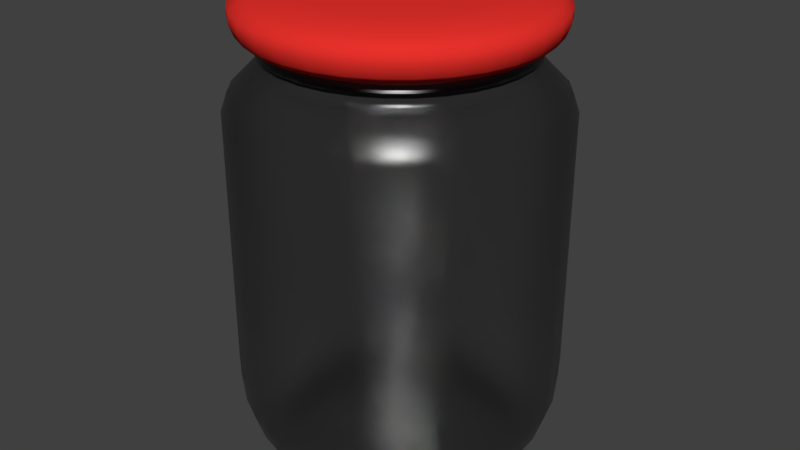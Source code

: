 # Source: Jar.blend  (saved by Blender 2.79.0; exported with 4.5.12 LTS)
import bpy
from mathutils import Matrix  # noqa: F401  (used for matrix-valued properties, if any)

bpy.ops.wm.read_factory_settings(use_empty=True)
scene = bpy.context.scene
scene.name = 'Scene'

# ---- collections
col_collection_1 = bpy.data.collections.new('Collection 1'); scene.collection.children.link(col_collection_1)

# ---- materials (node trees are filled in below, after node groups)
mat_glass_material = bpy.data.materials.new('Glass Material')
mat_glass_material.alpha_threshold = 0.0
mat_glass_material.roughness = 0.5
mat_lid_material = bpy.data.materials.new('Lid Material')
mat_lid_material.alpha_threshold = 0.0
mat_lid_material.roughness = 0.5

# ---- material node trees
mat_glass_material.use_nodes = True; mat_glass_material.node_tree.nodes.clear()
_N = mat_glass_material.node_tree.nodes; _L = mat_glass_material.node_tree.links
n0 = _N.new('ShaderNodeOutputMaterial'); n0.name = 'Material Output'; n0.location = (300, 300)
n1 = _N.new('ShaderNodeBsdfGlass'); n1.name = 'Glass BSDF'; n1.location = (10, 300)
n1.distribution = 'BECKMANN'
n1.inputs[0].default_value = (0.8, 0.8, 0.8, 1.0)
n1.inputs[1].default_value = 0.3162
n1.inputs[2].default_value = 1.45
_L.new(n1.outputs[0], n0.inputs[0])
n0.is_active_output = True
mat_lid_material.use_nodes = True; mat_lid_material.node_tree.nodes.clear()
_N = mat_lid_material.node_tree.nodes; _L = mat_lid_material.node_tree.links
n0 = _N.new('ShaderNodeOutputMaterial'); n0.name = 'Material Output'; n0.location = (300, 300)
n1 = _N.new('ShaderNodeBsdfDiffuse'); n1.name = 'Diffuse BSDF'; n1.location = (10, 300)
n1.inputs[0].default_value = (0.8, 0.03063, 0.0242, 1.0)
_L.new(n1.outputs[0], n0.inputs[0])
n0.is_active_output = True

# ---- world
world_world = bpy.data.worlds.new('World'); scene.world = world_world
world_world.color = (0.05088, 0.05088, 0.05088)
world_world.use_sun_shadow = False
world_world.sun_shadow_jitter_overblur = 0.0
world_world.cycles.sampling_method = 'MANUAL'

# ---- meshes
me_circle = bpy.data.meshes.new('Circle')
me_circle.from_pydata([(2.045e-07, 3.05, -9.537e-07), (-0.5951, 2.992, -9.537e-07), (-1.167, 2.818, -9.537e-07), (-1.695, 2.536, -9.537e-07), (-2.157, 2.157, -9.537e-07), (-2.536, 1.695, -9.537e-07), (-2.818, 1.167, -9.537e-07), (-2.992, 0.5951, -9.537e-07), (-3.05, -7.458e-07, -9.537e-07), (-2.992, -0.5951, -9.537e-07), (-2.818, -1.167, -9.537e-07), (-2.536, -1.695, -9.537e-07), (-2.157, -2.157, -9.537e-07), (-1.695, -2.536, -9.537e-07), (-1.167, -2.818, -9.537e-07), (-0.5951, -2.992, -9.537e-07), (1.198e-06, -3.05, -9.537e-07), (0.5951, -2.992, -9.537e-07), (1.167, -2.818, -9.537e-07), (1.695, -2.536, -9.537e-07), (2.157, -2.157, -9.537e-07), (2.536, -1.695, -9.537e-07), (2.818, -1.167, -9.537e-07), (2.992, -0.5951, -9.537e-07), (3.05, 1.969e-06, -9.537e-07), (2.992, 0.5951, -9.537e-07), (2.818, 1.167, -9.537e-07), (2.536, 1.695, -9.537e-07), (2.157, 2.157, -9.537e-07), (1.695, 2.536, -9.537e-07), (1.167, 2.818, -9.537e-07), (0.5951, 2.992, -9.537e-07), (2.243e-07, 3.549, 0.5005), (-0.6924, 3.481, 0.5005), (-1.358, 3.279, 0.5005), (-1.972, 2.951, 0.5005), (-2.51, 2.51, 0.5005), (-2.951, 1.972, 0.5005), (-3.279, 1.358, 0.5005), (-3.481, 0.6924, 0.5005), (-3.549, -8.768e-07, 0.5005), (-3.481, -0.6924, 0.5005), (-3.279, -1.358, 0.5005), (-2.951, -1.972, 0.5005), (-2.51, -2.51, 0.5005), (-1.972, -2.951, 0.5005), (-1.358, -3.279, 0.5005), (-0.6924, -3.481, 0.5005), (1.381e-06, -3.549, 0.5005), (0.6924, -3.481, 0.5005), (1.358, -3.279, 0.5005), (1.972, -2.951, 0.5005), (2.51, -2.51, 0.5005), (2.951, -1.972, 0.5005), (3.279, -1.358, 0.5005), (3.481, -0.6924, 0.5005), (3.549, 2.282e-06, 0.5005), (3.481, 0.6924, 0.5005), (3.279, 1.358, 0.5005), (2.951, 1.972, 0.5005), (2.51, 2.51, 0.5005), (1.972, 2.951, 0.5005), (1.358, 3.279, 0.5005), (0.6924, 3.481, 0.5005), (2.59e-07, 3.887, 0.9265), (-0.7583, 3.812, 0.9265), (-1.487, 3.591, 0.9265), (-2.159, 3.232, 0.9265), (-2.748, 2.748, 0.9265), (-3.232, 2.159, 0.9265), (-3.591, 1.487, 0.9265), (-3.812, 0.7583, 0.9265), (-3.887, -9.511e-07, 0.9265), (-3.812, -0.7583, 0.9265), (-3.591, -1.487, 0.9265), (-3.232, -2.159, 0.9265), (-2.748, -2.748, 0.9265), (-2.159, -3.232, 0.9265), (-1.487, -3.591, 0.9265), (-0.7583, -3.812, 0.9265), (1.525e-06, -3.887, 0.9265), (0.7583, -3.812, 0.9265), (1.487, -3.591, 0.9265), (2.159, -3.232, 0.9265), (2.748, -2.748, 0.9265), (3.232, -2.159, 0.9265), (3.591, -1.487, 0.9265), (3.812, -0.7583, 0.9265), (3.887, 2.509e-06, 0.9265), (3.812, 0.7583, 0.9265), (3.591, 1.487, 0.9265), (3.232, 2.159, 0.9265), (2.748, 2.748, 0.9265), (2.159, 3.232, 0.9265), (1.487, 3.591, 0.9265), (0.7583, 3.812, 0.9265), (2.839e-07, 4.138, 1.66), (-0.8073, 4.058, 1.66), (-1.584, 3.823, 1.66), (-2.299, 3.441, 1.66), (-2.926, 2.926, 1.66), (-3.441, 2.299, 1.66), (-3.823, 1.584, 1.66), (-4.058, 0.8073, 1.66), (-4.138, -1.004e-06, 1.66), (-4.058, -0.8073, 1.66), (-3.823, -1.584, 1.66), (-3.441, -2.299, 1.66), (-2.926, -2.926, 1.66), (-2.299, -3.441, 1.66), (-1.584, -3.823, 1.66), (-0.8073, -4.058, 1.66), (1.632e-06, -4.138, 1.66), (0.8073, -4.058, 1.66), (1.584, -3.823, 1.66), (2.299, -3.441, 1.66), (2.926, -2.926, 1.66), (3.441, -2.299, 1.66), (3.823, -1.584, 1.66), (4.058, -0.8073, 1.66), (4.138, 2.679e-06, 1.66), (4.058, 0.8073, 1.66), (3.823, 1.584, 1.66), (3.441, 2.299, 1.66), (2.926, 2.926, 1.66), (2.299, 3.441, 1.66), (1.584, 3.823, 1.66), (0.8073, 4.058, 1.66), (2.896e-07, 4.223, 2.512), (-0.8238, 4.142, 2.512), (-1.616, 3.901, 2.512), (-2.346, 3.511, 2.512), (-2.986, 2.986, 2.512), (-3.511, 2.346, 2.512), (-3.901, 1.616, 2.512), (-4.142, 0.8238, 2.512), (-4.223, -1.024e-06, 2.512), (-4.142, -0.8238, 2.512), (-3.901, -1.616, 2.512), (-3.511, -2.346, 2.512), (-2.986, -2.986, 2.512), (-2.346, -3.511, 2.512), (-1.616, -3.901, 2.512), (-0.8238, -4.142, 2.512), (1.666e-06, -4.223, 2.512), (0.8238, -4.142, 2.512), (1.616, -3.901, 2.512), (2.346, -3.511, 2.512), (2.986, -2.986, 2.512), (3.511, -2.346, 2.512), (3.901, -1.616, 2.512), (4.142, -0.8238, 2.512), (4.223, 2.735e-06, 2.512), (4.142, 0.8238, 2.512), (3.901, 1.616, 2.512), (3.511, 2.346, 2.512), (2.986, 2.986, 2.512), (2.346, 3.511, 2.512), (1.616, 3.901, 2.512), (0.8238, 4.142, 2.512), (2.896e-07, 4.223, 9.329), (-0.8238, 4.142, 9.329), (-1.616, 3.901, 9.329), (-2.346, 3.511, 9.329), (-2.986, 2.986, 9.329), (-3.511, 2.346, 9.329), (-3.901, 1.616, 9.329), (-4.142, 0.8238, 9.329), (-4.223, -1.024e-06, 9.329), (-4.142, -0.8238, 9.329), (-3.901, -1.616, 9.329), (-3.511, -2.346, 9.329), (-2.986, -2.986, 9.329), (-2.346, -3.511, 9.329), (-1.616, -3.901, 9.329), (-0.8238, -4.142, 9.329), (1.666e-06, -4.223, 9.329), (0.8238, -4.142, 9.329), (1.616, -3.901, 9.329), (2.346, -3.511, 9.329), (2.986, -2.986, 9.329), (3.511, -2.346, 9.329), (3.901, -1.616, 9.329), (4.142, -0.8238, 9.329), (4.223, 2.735e-06, 9.329), (4.142, 0.8238, 9.329), (3.901, 1.616, 9.329), (3.511, 2.346, 9.329), (2.986, 2.986, 9.329), (2.346, 3.511, 9.329), (1.616, 3.901, 9.329), (0.8238, 4.142, 9.329), (2.768e-07, 4.057, 9.808), (-0.7914, 3.979, 9.808), (-1.552, 3.748, 9.808), (-2.254, 3.373, 9.808), (-2.869, 2.869, 9.808), (-3.373, 2.254, 9.808), (-3.748, 1.552, 9.808), (-3.979, 0.7914, 9.808), (-4.057, -9.863e-07, 9.808), (-3.979, -0.7914, 9.808), (-3.748, -1.552, 9.808), (-3.373, -2.254, 9.808), (-2.869, -2.869, 9.808), (-2.254, -3.373, 9.808), (-1.552, -3.748, 9.808), (-0.7914, -3.979, 9.808), (1.599e-06, -4.057, 9.808), (0.7914, -3.979, 9.808), (1.552, -3.748, 9.808), (2.254, -3.373, 9.808), (2.869, -2.869, 9.808), (3.373, -2.254, 9.808), (3.748, -1.552, 9.808), (3.979, -0.7914, 9.808), (4.057, 2.625e-06, 9.808), (3.979, 0.7914, 9.808), (3.748, 1.552, 9.808), (3.373, 2.254, 9.808), (2.869, 2.869, 9.808), (2.254, 3.373, 9.808), (1.552, 3.748, 9.808), (0.7914, 3.979, 9.808), (2.283e-07, 3.39, 10.48), (-0.6614, 3.325, 10.48), (-1.297, 3.132, 10.48), (-1.883, 2.819, 10.48), (-2.397, 2.397, 10.48), (-2.819, 1.883, 10.48), (-3.132, 1.297, 10.48), (-3.325, 0.6614, 10.48), (-3.39, -8.536e-07, 10.48), (-3.325, -0.6614, 10.48), (-3.132, -1.297, 10.48), (-2.819, -1.883, 10.48), (-2.397, -2.397, 10.48), (-1.883, -2.819, 10.48), (-1.297, -3.132, 10.48), (-0.6614, -3.325, 10.48), (1.333e-06, -3.39, 10.48), (0.6614, -3.325, 10.48), (1.297, -3.132, 10.48), (1.883, -2.819, 10.48), (2.397, -2.397, 10.48), (2.819, -1.883, 10.48), (3.132, -1.297, 10.48), (3.325, -0.6614, 10.48), (3.39, 2.164e-06, 10.48), (3.325, 0.6614, 10.48), (3.132, 1.297, 10.48), (2.819, 1.883, 10.48), (2.397, 2.397, 10.48), (1.883, 2.819, 10.48), (1.297, 3.132, 10.48), (0.6614, 3.325, 10.48), (1.944e-07, 3.03, 10.66), (-0.5912, 2.972, 10.66), (-1.16, 2.8, 10.66), (-1.684, 2.52, 10.66), (-2.143, 2.143, 10.66), (-2.52, 1.684, 10.66), (-2.8, 1.16, 10.66), (-2.972, 0.5912, 10.66), (-3.03, -7.781e-07, 10.66), (-2.972, -0.5912, 10.66), (-2.8, -1.16, 10.66), (-2.52, -1.684, 10.66), (-2.143, -2.143, 10.66), (-1.684, -2.52, 10.66), (-1.16, -2.8, 10.66), (-0.5912, -2.972, 10.66), (1.182e-06, -3.03, 10.66), (0.5912, -2.972, 10.66), (1.16, -2.8, 10.66), (1.684, -2.52, 10.66), (2.143, -2.143, 10.66), (2.52, -1.684, 10.66), (2.8, -1.16, 10.66), (2.972, -0.5912, 10.66), (3.03, 1.919e-06, 10.66), (2.972, 0.5912, 10.66), (2.8, 1.16, 10.66), (2.52, 1.684, 10.66), (2.143, 2.143, 10.66), (1.684, 2.52, 10.66), (1.16, 2.8, 10.66), (0.5912, 2.972, 10.66), (2.151e-07, 3.373, 10.77), (-0.658, 3.308, 10.77), (-1.291, 3.116, 10.77), (-1.874, 2.804, 10.77), (-2.385, 2.385, 10.77), (-2.804, 1.874, 10.77), (-3.116, 1.291, 10.77), (-3.308, 0.658, 10.77), (-3.373, -8.45e-07, 10.77), (-3.308, -0.658, 10.77), (-3.116, -1.291, 10.77), (-2.804, -1.874, 10.77), (-2.385, -2.385, 10.77), (-1.874, -2.804, 10.77), (-1.291, -3.116, 10.77), (-0.658, -3.308, 10.77), (1.314e-06, -3.373, 10.77), (0.658, -3.308, 10.77), (1.291, -3.116, 10.77), (1.874, -2.804, 10.77), (2.385, -2.385, 10.77), (2.804, -1.874, 10.77), (3.116, -1.291, 10.77), (3.308, -0.658, 10.77), (3.373, 2.157e-06, 10.77), (3.308, 0.658, 10.77), (3.116, 1.291, 10.77), (2.804, 1.874, 10.77), (2.385, 2.385, 10.77), (1.874, 2.804, 10.77), (1.291, 3.116, 10.77), (0.658, 3.308, 10.77), (2.151e-07, 3.373, 10.9), (-0.658, 3.308, 10.9), (-1.291, 3.116, 10.9), (-1.874, 2.804, 10.9), (-2.385, 2.385, 10.9), (-2.804, 1.874, 10.9), (-3.116, 1.291, 10.9), (-3.308, 0.658, 10.9), (-3.373, -8.45e-07, 10.9), (-3.308, -0.658, 10.9), (-3.116, -1.291, 10.9), (-2.804, -1.874, 10.9), (-2.385, -2.385, 10.9), (-1.874, -2.804, 10.9), (-1.291, -3.116, 10.9), (-0.658, -3.308, 10.9), (1.314e-06, -3.373, 10.9), (0.658, -3.308, 10.9), (1.291, -3.116, 10.9), (1.874, -2.804, 10.9), (2.385, -2.385, 10.9), (2.804, -1.874, 10.9), (3.116, -1.291, 10.9), (3.308, -0.658, 10.9), (3.373, 2.157e-06, 10.9), (3.308, 0.658, 10.9), (3.116, 1.291, 10.9), (2.804, 1.874, 10.9), (2.385, 2.385, 10.9), (1.874, 2.804, 10.9), (1.291, 3.116, 10.9), (0.658, 3.308, 10.9), (1.65e-07, 2.98, 11.05), (-0.5813, 2.923, 11.05), (-1.14, 2.753, 11.05), (-1.656, 2.478, 11.05), (-2.107, 2.107, 11.05), (-2.478, 1.656, 11.05), (-2.753, 1.14, 11.05), (-2.923, 0.5813, 11.05), (-2.98, -7.691e-07, 11.05), (-2.923, -0.5813, 11.05), (-2.753, -1.14, 11.05), (-2.478, -1.656, 11.05), (-2.107, -2.107, 11.05), (-1.656, -2.478, 11.05), (-1.14, -2.753, 11.05), (-0.5813, -2.923, 11.05), (1.136e-06, -2.98, 11.05), (0.5813, -2.923, 11.05), (1.14, -2.753, 11.05), (1.656, -2.478, 11.05), (2.107, -2.107, 11.05), (2.478, -1.656, 11.05), (2.753, -1.14, 11.05), (2.923, -0.5813, 11.05), (2.98, 1.883e-06, 11.05), (2.923, 0.5813, 11.05), (2.753, 1.14, 11.05), (2.478, 1.656, 11.05), (2.107, 2.107, 11.05), (1.656, 2.478, 11.05), (1.14, 2.753, 11.05), (0.5813, 2.923, 11.05), (2.105e-07, 3.524, 11.16), (-0.6876, 3.457, 11.16), (-1.349, 3.256, 11.16), (-1.958, 2.93, 11.16), (-2.492, 2.492, 11.16), (-2.93, 1.958, 11.16), (-3.256, 1.349, 11.16), (-3.457, 0.6876, 11.16), (-3.524, -8.906e-07, 11.16), (-3.457, -0.6876, 11.16), (-3.256, -1.349, 11.16), (-2.93, -1.958, 11.16), (-2.492, -2.492, 11.16), (-1.958, -2.93, 11.16), (-1.349, -3.256, 11.16), (-0.6876, -3.457, 11.16), (1.359e-06, -3.524, 11.16), (0.6876, -3.457, 11.16), (1.349, -3.256, 11.16), (1.958, -2.93, 11.16), (2.492, -2.492, 11.16), (2.93, -1.958, 11.16), (3.256, -1.349, 11.16), (3.457, -0.6876, 11.16), (3.524, 2.246e-06, 11.16), (3.457, 0.6876, 11.16), (3.256, 1.349, 11.16), (2.93, 1.958, 11.16), (2.492, 2.492, 11.16), (1.958, 2.93, 11.16), (1.349, 3.256, 11.16), (0.6876, 3.457, 11.16), (2.105e-07, 3.524, 11.48), (-0.6876, 3.457, 11.48), (-1.349, 3.256, 11.48), (-1.958, 2.93, 11.48), (-2.492, 2.492, 11.48), (-2.93, 1.958, 11.48), (-3.256, 1.349, 11.48), (-3.457, 0.6876, 11.48), (-3.524, -8.906e-07, 11.48), (-3.457, -0.6876, 11.48), (-3.256, -1.349, 11.48), (-2.93, -1.958, 11.48), (-2.492, -2.492, 11.48), (-1.958, -2.93, 11.48), (-1.349, -3.256, 11.48), (-0.6876, -3.457, 11.48), (1.359e-06, -3.524, 11.48), (0.6876, -3.457, 11.48), (1.349, -3.256, 11.48), (1.958, -2.93, 11.48), (2.492, -2.492, 11.48), (2.93, -1.958, 11.48), (3.256, -1.349, 11.48), (3.457, -0.6876, 11.48), (3.524, 2.246e-06, 11.48), (3.457, 0.6876, 11.48), (3.256, 1.349, 11.48), (2.93, 1.958, 11.48), (2.492, 2.492, 11.48), (1.958, 2.93, 11.48), (1.349, 3.256, 11.48), (0.6876, 3.457, 11.48), (2.045e-07, 2.909, 0.1412), (-0.5675, 2.853, 0.1412), (-1.113, 2.687, 0.1412), (-1.616, 2.419, 0.1412), (-2.057, 2.057, 0.1412), (-2.419, 1.616, 0.1412), (-2.687, 1.113, 0.1412), (-2.853, 0.5675, 0.1412), (-2.909, -7.458e-07, 0.1412), (-2.853, -0.5675, 0.1412), (-2.687, -1.113, 0.1412), (-2.419, -1.616, 0.1412), (-2.057, -2.057, 0.1412), (-1.616, -2.419, 0.1412), (-1.113, -2.687, 0.1412), (-0.5675, -2.853, 0.1412), (1.198e-06, -2.909, 0.1412), (0.5675, -2.853, 0.1412), (1.113, -2.687, 0.1412), (1.616, -2.419, 0.1412), (2.057, -2.057, 0.1412), (2.419, -1.616, 0.1412), (2.687, -1.113, 0.1412), (2.853, -0.5675, 0.1412), (2.909, 1.969e-06, 0.1412), (2.853, 0.5675, 0.1412), (2.687, 1.113, 0.1412), (2.419, 1.616, 0.1412), (2.057, 2.057, 0.1412), (1.616, 2.419, 0.1412), (1.113, 2.687, 0.1412), (0.5675, 2.853, 0.1412), (2.243e-07, 3.399, 0.633), (-0.6632, 3.334, 0.633), (-1.301, 3.141, 0.633), (-1.889, 2.826, 0.633), (-2.404, 2.404, 0.633), (-2.826, 1.889, 0.633), (-3.141, 1.301, 0.633), (-3.334, 0.6632, 0.633), (-3.399, -8.768e-07, 0.633), (-3.334, -0.6632, 0.633), (-3.141, -1.301, 0.633), (-2.826, -1.889, 0.633), (-2.404, -2.404, 0.633), (-1.889, -2.826, 0.633), (-1.301, -3.141, 0.633), (-0.6632, -3.334, 0.633), (1.381e-06, -3.399, 0.633), (0.6632, -3.334, 0.633), (1.301, -3.141, 0.633), (1.889, -2.826, 0.633), (2.404, -2.404, 0.633), (2.826, -1.889, 0.633), (3.141, -1.301, 0.633), (3.334, -0.6632, 0.633), (3.399, 2.282e-06, 0.633), (3.334, 0.6632, 0.633), (3.141, 1.301, 0.633), (2.826, 1.889, 0.633), (2.404, 2.404, 0.633), (1.889, 2.826, 0.633), (1.301, 3.141, 0.633), (0.6632, 3.334, 0.633), (2.59e-07, 3.711, 1.022), (-0.7239, 3.64, 1.022), (-1.42, 3.428, 1.022), (-2.062, 3.085, 1.022), (-2.624, 2.624, 1.022), (-3.085, 2.062, 1.022), (-3.428, 1.42, 1.022), (-3.64, 0.7239, 1.022), (-3.711, -9.511e-07, 1.022), (-3.64, -0.7239, 1.022), (-3.428, -1.42, 1.022), (-3.085, -2.062, 1.022), (-2.624, -2.624, 1.022), (-2.062, -3.085, 1.022), (-1.42, -3.428, 1.022), (-0.7239, -3.64, 1.022), (1.525e-06, -3.711, 1.022), (0.7239, -3.64, 1.022), (1.42, -3.428, 1.022), (2.062, -3.085, 1.022), (2.624, -2.624, 1.022), (3.085, -2.062, 1.022), (3.428, -1.42, 1.022), (3.64, -0.7239, 1.022), (3.711, 2.509e-06, 1.022), (3.64, 0.7239, 1.022), (3.428, 1.42, 1.022), (3.085, 2.062, 1.022), (2.624, 2.624, 1.022), (2.062, 3.085, 1.022), (1.42, 3.428, 1.022), (0.7239, 3.64, 1.022), (2.839e-07, 3.943, 1.702), (-0.7691, 3.867, 1.702), (-1.509, 3.642, 1.702), (-2.19, 3.278, 1.702), (-2.788, 2.788, 1.702), (-3.278, 2.19, 1.702), (-3.642, 1.509, 1.702), (-3.867, 0.7691, 1.702), (-3.943, -1.004e-06, 1.702), (-3.867, -0.7691, 1.702), (-3.642, -1.509, 1.702), (-3.278, -2.19, 1.702), (-2.788, -2.788, 1.702), (-2.19, -3.278, 1.702), (-1.509, -3.642, 1.702), (-0.7691, -3.867, 1.702), (1.632e-06, -3.943, 1.702), (0.7691, -3.867, 1.702), (1.509, -3.642, 1.702), (2.19, -3.278, 1.702), (2.788, -2.788, 1.702), (3.278, -2.19, 1.702), (3.642, -1.509, 1.702), (3.867, -0.7691, 1.702), (3.943, 2.679e-06, 1.702), (3.867, 0.7692, 1.702), (3.642, 1.509, 1.702), (3.278, 2.19, 1.702), (2.788, 2.788, 1.702), (2.19, 3.278, 1.702), (1.509, 3.642, 1.702), (0.7691, 3.867, 1.702), (2.896e-07, 4.023, 2.522), (-0.7848, 3.946, 2.522), (-1.54, 3.717, 2.522), (-2.235, 3.345, 2.522), (-2.845, 2.845, 2.522), (-3.345, 2.235, 2.522), (-3.717, 1.54, 2.522), (-3.946, 0.7848, 2.522), (-4.023, -1.024e-06, 2.522), (-3.946, -0.7848, 2.522), (-3.717, -1.54, 2.522), (-3.345, -2.235, 2.522), (-2.845, -2.845, 2.522), (-2.235, -3.345, 2.522), (-1.54, -3.717, 2.522), (-0.7848, -3.946, 2.522), (1.666e-06, -4.023, 2.522), (0.7848, -3.946, 2.522), (1.54, -3.717, 2.522), (2.235, -3.345, 2.522), (2.845, -2.845, 2.522), (3.345, -2.235, 2.522), (3.717, -1.54, 2.522), (3.946, -0.7848, 2.522), (4.023, 2.735e-06, 2.522), (3.946, 0.7848, 2.522), (3.717, 1.54, 2.522), (3.345, 2.235, 2.522), (2.845, 2.845, 2.522), (2.235, 3.345, 2.522), (1.54, 3.717, 2.522), (0.7848, 3.946, 2.522), (2.896e-07, 4.025, 9.296), (-0.7853, 3.948, 9.296), (-1.54, 3.719, 9.296), (-2.236, 3.347, 9.296), (-2.846, 2.846, 9.296), (-3.347, 2.236, 9.296), (-3.719, 1.54, 9.296), (-3.948, 0.7853, 9.296), (-4.025, -1.024e-06, 9.296), (-3.948, -0.7853, 9.296), (-3.719, -1.54, 9.296), (-3.347, -2.236, 9.296), (-2.846, -2.846, 9.296), (-2.236, -3.347, 9.296), (-1.54, -3.719, 9.296), (-0.7853, -3.948, 9.296), (1.666e-06, -4.025, 9.296), (0.7853, -3.948, 9.296), (1.54, -3.719, 9.296), (2.236, -3.347, 9.296), (2.846, -2.846, 9.296), (3.347, -2.236, 9.296), (3.719, -1.54, 9.296), (3.948, -0.7853, 9.296), (4.025, 2.735e-06, 9.296), (3.948, 0.7853, 9.296), (3.719, 1.54, 9.296), (3.347, 2.236, 9.296), (2.846, 2.846, 9.296), (2.236, 3.347, 9.296), (1.54, 3.719, 9.296), (0.7853, 3.948, 9.296), (2.768e-07, 3.886, 9.704), (-0.7582, 3.812, 9.704), (-1.487, 3.59, 9.704), (-2.159, 3.231, 9.704), (-2.748, 2.748, 9.704), (-3.231, 2.159, 9.704), (-3.59, 1.487, 9.704), (-3.812, 0.7582, 9.704), (-3.886, -9.863e-07, 9.704), (-3.812, -0.7582, 9.704), (-3.59, -1.487, 9.704), (-3.231, -2.159, 9.704), (-2.748, -2.748, 9.704), (-2.159, -3.231, 9.704), (-1.487, -3.59, 9.704), (-0.7582, -3.812, 9.704), (1.599e-06, -3.886, 9.704), (0.7582, -3.812, 9.704), (1.487, -3.59, 9.704), (2.159, -3.231, 9.704), (2.748, -2.748, 9.704), (3.231, -2.159, 9.704), (3.59, -1.487, 9.704), (3.812, -0.7582, 9.704), (3.886, 2.625e-06, 9.704), (3.812, 0.7582, 9.704), (3.59, 1.487, 9.704), (3.231, 2.159, 9.704), (2.748, 2.748, 9.704), (2.159, 3.231, 9.704), (1.487, 3.59, 9.704), (0.7582, 3.812, 9.704), (2.283e-07, 3.272, 10.32), (-0.6383, 3.209, 10.32), (-1.252, 3.023, 10.32), (-1.818, 2.72, 10.32), (-2.314, 2.314, 10.32), (-2.72, 1.818, 10.32), (-3.023, 1.252, 10.32), (-3.209, 0.6383, 10.32), (-3.272, -8.536e-07, 10.32), (-3.209, -0.6383, 10.32), (-3.023, -1.252, 10.32), (-2.72, -1.818, 10.32), (-2.314, -2.314, 10.32), (-1.818, -2.72, 10.32), (-1.252, -3.023, 10.32), (-0.6383, -3.209, 10.32), (1.333e-06, -3.272, 10.32), (0.6383, -3.209, 10.32), (1.252, -3.023, 10.32), (1.818, -2.72, 10.32), (2.314, -2.314, 10.32), (2.72, -1.818, 10.32), (3.023, -1.252, 10.32), (3.209, -0.6383, 10.32), (3.272, 2.164e-06, 10.32), (3.209, 0.6383, 10.32), (3.023, 1.252, 10.32), (2.72, 1.818, 10.32), (2.314, 2.314, 10.32), (1.818, 2.72, 10.32), (1.252, 3.023, 10.32), (0.6383, 3.209, 10.32), (1.944e-07, 2.831, 10.67), (-0.5523, 2.777, 10.67), (-1.083, 2.616, 10.67), (-1.573, 2.354, 10.67), (-2.002, 2.002, 10.67), (-2.354, 1.573, 10.67), (-2.616, 1.083, 10.67), (-2.777, 0.5523, 10.67), (-2.831, -7.781e-07, 10.67), (-2.777, -0.5523, 10.67), (-2.616, -1.083, 10.67), (-2.354, -1.573, 10.67), (-2.002, -2.002, 10.67), (-1.573, -2.354, 10.67), (-1.083, -2.616, 10.67), (-0.5523, -2.777, 10.67), (1.182e-06, -2.831, 10.67), (0.5523, -2.777, 10.67), (1.083, -2.616, 10.67), (1.573, -2.354, 10.67), (2.002, -2.002, 10.67), (2.354, -1.573, 10.67), (2.616, -1.083, 10.67), (2.777, -0.5523, 10.67), (2.831, 1.919e-06, 10.67), (2.777, 0.5523, 10.67), (2.616, 1.083, 10.67), (2.354, 1.573, 10.67), (2.002, 2.002, 10.67), (1.573, 2.354, 10.67), (1.083, 2.616, 10.67), (0.5523, 2.777, 10.67), (2.151e-07, 3.209, 10.88), (-0.626, 3.147, 10.88), (-1.228, 2.965, 10.88), (-1.783, 2.668, 10.88), (-2.269, 2.269, 10.88), (-2.668, 1.783, 10.88), (-2.965, 1.228, 10.88), (-3.147, 0.626, 10.88), (-3.209, -8.45e-07, 10.88), (-3.147, -0.626, 10.88), (-2.965, -1.228, 10.88), (-2.668, -1.783, 10.88), (-2.269, -2.269, 10.88), (-1.783, -2.668, 10.88), (-1.228, -2.965, 10.88), (-0.626, -3.147, 10.88), (1.314e-06, -3.209, 10.88), (0.626, -3.147, 10.88), (1.228, -2.965, 10.88), (1.783, -2.668, 10.88), (2.269, -2.269, 10.88), (2.668, -1.783, 10.88), (2.965, -1.228, 10.88), (3.147, -0.626, 10.88), (3.209, 2.157e-06, 10.88), (3.147, 0.626, 10.88), (2.965, 1.228, 10.88), (2.668, 1.783, 10.88), (2.269, 2.269, 10.88), (1.783, 2.668, 10.88), (1.228, 2.965, 10.88), (0.626, 3.147, 10.88), (2.151e-07, 3.206, 10.79), (-0.6254, 3.144, 10.79), (-1.227, 2.962, 10.79), (-1.781, 2.666, 10.79), (-2.267, 2.267, 10.79), (-2.666, 1.781, 10.79), (-2.962, 1.227, 10.79), (-3.144, 0.6254, 10.79), (-3.206, -8.45e-07, 10.79), (-3.144, -0.6254, 10.79), (-2.962, -1.227, 10.79), (-2.666, -1.781, 10.79), (-2.267, -2.267, 10.79), (-1.781, -2.666, 10.79), (-1.227, -2.962, 10.79), (-0.6254, -3.144, 10.79), (1.314e-06, -3.206, 10.79), (0.6254, -3.144, 10.79), (1.227, -2.962, 10.79), (1.781, -2.666, 10.79), (2.267, -2.267, 10.79), (2.666, -1.781, 10.79), (2.962, -1.227, 10.79), (3.144, -0.6254, 10.79), (3.206, 2.157e-06, 10.79), (3.144, 0.6254, 10.79), (2.962, 1.227, 10.79), (2.666, 1.781, 10.79), (2.267, 2.267, 10.79), (1.781, 2.666, 10.79), (1.227, 2.962, 10.79), (0.6254, 3.144, 10.79), (1.65e-07, 2.781, 11.07), (-0.5425, 2.727, 11.07), (-1.064, 2.569, 11.07), (-1.545, 2.312, 11.07), (-1.966, 1.966, 11.07), (-2.312, 1.545, 11.07), (-2.569, 1.064, 11.07), (-2.727, 0.5425, 11.07), (-2.781, -7.691e-07, 11.07), (-2.727, -0.5425, 11.07), (-2.569, -1.064, 11.07), (-2.312, -1.545, 11.07), (-1.966, -1.966, 11.07), (-1.545, -2.312, 11.07), (-1.064, -2.569, 11.07), (-0.5425, -2.727, 11.07), (1.136e-06, -2.781, 11.07), (0.5425, -2.727, 11.07), (1.064, -2.569, 11.07), (1.545, -2.312, 11.07), (1.966, -1.966, 11.07), (2.312, -1.545, 11.07), (2.569, -1.064, 11.07), (2.727, -0.5425, 11.07), (2.781, 1.883e-06, 11.07), (2.727, 0.5425, 11.07), (2.569, 1.064, 11.07), (2.312, 1.545, 11.07), (1.966, 1.966, 11.07), (1.545, 2.312, 11.07), (1.064, 2.569, 11.07), (0.5425, 2.727, 11.07), (2.105e-07, 3.367, 11.29), (-0.6568, 3.302, 11.29), (-1.288, 3.11, 11.29), (-1.87, 2.799, 11.29), (-2.381, 2.381, 11.29), (-2.799, 1.87, 11.29), (-3.11, 1.288, 11.29), (-3.302, 0.6568, 11.29), (-3.367, -8.906e-07, 11.29), (-3.302, -0.6568, 11.29), (-3.11, -1.288, 11.29), (-2.799, -1.87, 11.29), (-2.381, -2.381, 11.29), (-1.87, -2.799, 11.29), (-1.288, -3.11, 11.29), (-0.6568, -3.302, 11.29), (1.359e-06, -3.367, 11.29), (0.6568, -3.302, 11.29), (1.288, -3.11, 11.29), (1.87, -2.799, 11.29), (2.381, -2.381, 11.29), (2.799, -1.87, 11.29), (3.11, -1.288, 11.29), (3.302, -0.6568, 11.29), (3.367, 2.246e-06, 11.29), (3.302, 0.6568, 11.29), (3.11, 1.288, 11.29), (2.799, 1.87, 11.29), (2.381, 2.381, 11.29), (1.87, 2.799, 11.29), (1.288, 3.11, 11.29), (0.6568, 3.302, 11.29), (2.105e-07, 3.324, 11.48), (-0.6486, 3.261, 11.48), (-1.272, 3.071, 11.48), (-1.847, 2.764, 11.48), (-2.351, 2.351, 11.48), (-2.764, 1.847, 11.48), (-3.071, 1.272, 11.48), (-3.261, 0.6486, 11.48), (-3.324, -8.906e-07, 11.48), (-3.261, -0.6486, 11.48), (-3.071, -1.272, 11.48), (-2.764, -1.847, 11.48), (-2.351, -2.351, 11.48), (-1.847, -2.764, 11.48), (-1.272, -3.071, 11.48), (-0.6486, -3.261, 11.48), (1.359e-06, -3.324, 11.48), (0.6486, -3.261, 11.48), (1.272, -3.071, 11.48), (1.847, -2.764, 11.48), (2.351, -2.351, 11.48), (2.764, -1.847, 11.48), (3.071, -1.272, 11.48), (3.261, -0.6486, 11.48), (3.324, 2.246e-06, 11.48), (3.261, 0.6486, 11.48), (3.071, 1.272, 11.48), (2.764, 1.847, 11.48), (2.351, 2.351, 11.48), (1.847, 2.764, 11.48), (1.272, 3.071, 11.48), (0.6486, 3.261, 11.48)], [], [(15, 47, 46, 14), (2, 34, 33, 1), (29, 61, 60, 28), (16, 48, 47, 15), (3, 35, 34, 2), (30, 62, 61, 29), (17, 49, 48, 16), (4, 36, 35, 3), (31, 63, 62, 30), (18, 50, 49, 17), (5, 37, 36, 4), (0, 32, 63, 31), (19, 51, 50, 18), (6, 38, 37, 5), (20, 52, 51, 19), (7, 39, 38, 6), (21, 53, 52, 20), (8, 40, 39, 7), (22, 54, 53, 21), (9, 41, 40, 8), (23, 55, 54, 22), (10, 42, 41, 9), (24, 56, 55, 23), (11, 43, 42, 10), (25, 57, 56, 24), (12, 44, 43, 11), (26, 58, 57, 25), (13, 45, 44, 12), (27, 59, 58, 26), (14, 46, 45, 13), (1, 33, 32, 0), (28, 60, 59, 27), (42, 74, 73, 41), (56, 88, 87, 55), (43, 75, 74, 42), (57, 89, 88, 56), (44, 76, 75, 43), (58, 90, 89, 57), (45, 77, 76, 44), (59, 91, 90, 58), (46, 78, 77, 45), (33, 65, 64, 32), (60, 92, 91, 59), (47, 79, 78, 46), (34, 66, 65, 33), (61, 93, 92, 60), (48, 80, 79, 47), (35, 67, 66, 34), (62, 94, 93, 61), (49, 81, 80, 48), (36, 68, 67, 35), (63, 95, 94, 62), (50, 82, 81, 49), (37, 69, 68, 36), (32, 64, 95, 63), (51, 83, 82, 50), (38, 70, 69, 37), (52, 84, 83, 51), (39, 71, 70, 38), (53, 85, 84, 52), (40, 72, 71, 39), (54, 86, 85, 53), (41, 73, 72, 40), (55, 87, 86, 54), (77, 109, 108, 76), (91, 123, 122, 90), (78, 110, 109, 77), (65, 97, 96, 64), (92, 124, 123, 91), (79, 111, 110, 78), (66, 98, 97, 65), (93, 125, 124, 92), (80, 112, 111, 79), (67, 99, 98, 66), (94, 126, 125, 93), (81, 113, 112, 80), (68, 100, 99, 67), (95, 127, 126, 94), (82, 114, 113, 81), (69, 101, 100, 68), (64, 96, 127, 95), (83, 115, 114, 82), (70, 102, 101, 69), (84, 116, 115, 83), (71, 103, 102, 70), (85, 117, 116, 84), (72, 104, 103, 71), (86, 118, 117, 85), (73, 105, 104, 72), (87, 119, 118, 86), (74, 106, 105, 73), (88, 120, 119, 87), (75, 107, 106, 74), (89, 121, 120, 88), (76, 108, 107, 75), (90, 122, 121, 89), (112, 144, 143, 111), (99, 131, 130, 98), (126, 158, 157, 125), (113, 145, 144, 112), (100, 132, 131, 99), (127, 159, 158, 126), (114, 146, 145, 113), (101, 133, 132, 100), (96, 128, 159, 127), (115, 147, 146, 114), (102, 134, 133, 101), (116, 148, 147, 115), (103, 135, 134, 102), (117, 149, 148, 116), (104, 136, 135, 103), (118, 150, 149, 117), (105, 137, 136, 104), (119, 151, 150, 118), (106, 138, 137, 105), (120, 152, 151, 119), (107, 139, 138, 106), (121, 153, 152, 120), (108, 140, 139, 107), (122, 154, 153, 121), (109, 141, 140, 108), (123, 155, 154, 122), (110, 142, 141, 109), (97, 129, 128, 96), (124, 156, 155, 123), (111, 143, 142, 110), (98, 130, 129, 97), (125, 157, 156, 124), (147, 179, 178, 146), (134, 166, 165, 133), (148, 180, 179, 147), (135, 167, 166, 134), (149, 181, 180, 148), (136, 168, 167, 135), (150, 182, 181, 149), (137, 169, 168, 136), (151, 183, 182, 150), (138, 170, 169, 137), (152, 184, 183, 151), (139, 171, 170, 138), (153, 185, 184, 152), (140, 172, 171, 139), (154, 186, 185, 153), (141, 173, 172, 140), (155, 187, 186, 154), (142, 174, 173, 141), (129, 161, 160, 128), (156, 188, 187, 155), (143, 175, 174, 142), (130, 162, 161, 129), (157, 189, 188, 156), (144, 176, 175, 143), (131, 163, 162, 130), (158, 190, 189, 157), (145, 177, 176, 144), (132, 164, 163, 131), (159, 191, 190, 158), (146, 178, 177, 145), (133, 165, 164, 132), (128, 160, 191, 159), (182, 214, 213, 181), (169, 201, 200, 168), (183, 215, 214, 182), (170, 202, 201, 169), (184, 216, 215, 183), (171, 203, 202, 170), (185, 217, 216, 184), (172, 204, 203, 171), (186, 218, 217, 185), (173, 205, 204, 172), (187, 219, 218, 186), (174, 206, 205, 173), (161, 193, 192, 160), (188, 220, 219, 187), (175, 207, 206, 174), (162, 194, 193, 161), (189, 221, 220, 188), (176, 208, 207, 175), (163, 195, 194, 162), (190, 222, 221, 189), (177, 209, 208, 176), (164, 196, 195, 163), (191, 223, 222, 190), (178, 210, 209, 177), (165, 197, 196, 164), (160, 192, 223, 191), (179, 211, 210, 178), (166, 198, 197, 165), (180, 212, 211, 179), (167, 199, 198, 166), (181, 213, 212, 180), (168, 200, 199, 167), (217, 249, 248, 216), (204, 236, 235, 203), (218, 250, 249, 217), (205, 237, 236, 204), (219, 251, 250, 218), (206, 238, 237, 205), (193, 225, 224, 192), (220, 252, 251, 219), (207, 239, 238, 206), (194, 226, 225, 193), (221, 253, 252, 220), (208, 240, 239, 207), (195, 227, 226, 194), (222, 254, 253, 221), (209, 241, 240, 208), (196, 228, 227, 195), (223, 255, 254, 222), (210, 242, 241, 209), (197, 229, 228, 196), (192, 224, 255, 223), (211, 243, 242, 210), (198, 230, 229, 197), (212, 244, 243, 211), (199, 231, 230, 198), (213, 245, 244, 212), (200, 232, 231, 199), (214, 246, 245, 213), (201, 233, 232, 200), (215, 247, 246, 214), (202, 234, 233, 201), (216, 248, 247, 215), (203, 235, 234, 202), (225, 257, 256, 224), (252, 284, 283, 251), (239, 271, 270, 238), (226, 258, 257, 225), (253, 285, 284, 252), (240, 272, 271, 239), (227, 259, 258, 226), (254, 286, 285, 253), (241, 273, 272, 240), (228, 260, 259, 227), (255, 287, 286, 254), (242, 274, 273, 241), (229, 261, 260, 228), (224, 256, 287, 255), (243, 275, 274, 242), (230, 262, 261, 229), (244, 276, 275, 243), (231, 263, 262, 230), (245, 277, 276, 244), (232, 264, 263, 231), (246, 278, 277, 245), (233, 265, 264, 232), (247, 279, 278, 246), (234, 266, 265, 233), (248, 280, 279, 247), (235, 267, 266, 234), (249, 281, 280, 248), (236, 268, 267, 235), (250, 282, 281, 249), (237, 269, 268, 236), (251, 283, 282, 250), (238, 270, 269, 237), (260, 292, 291, 259), (287, 319, 318, 286), (274, 306, 305, 273), (261, 293, 292, 260), (256, 288, 319, 287), (275, 307, 306, 274), (262, 294, 293, 261), (276, 308, 307, 275), (263, 295, 294, 262), (277, 309, 308, 276), (264, 296, 295, 263), (278, 310, 309, 277), (265, 297, 296, 264), (279, 311, 310, 278), (266, 298, 297, 265), (280, 312, 311, 279), (267, 299, 298, 266), (281, 313, 312, 280), (268, 300, 299, 267), (282, 314, 313, 281), (269, 301, 300, 268), (283, 315, 314, 282), (270, 302, 301, 269), (257, 289, 288, 256), (284, 316, 315, 283), (271, 303, 302, 270), (258, 290, 289, 257), (285, 317, 316, 284), (272, 304, 303, 271), (259, 291, 290, 258), (286, 318, 317, 285), (273, 305, 304, 272), (295, 327, 326, 294), (309, 341, 340, 308), (296, 328, 327, 295), (310, 342, 341, 309), (297, 329, 328, 296), (311, 343, 342, 310), (298, 330, 329, 297), (312, 344, 343, 311), (299, 331, 330, 298), (313, 345, 344, 312), (300, 332, 331, 299), (314, 346, 345, 313), (301, 333, 332, 300), (315, 347, 346, 314), (302, 334, 333, 301), (289, 321, 320, 288), (316, 348, 347, 315), (303, 335, 334, 302), (290, 322, 321, 289), (317, 349, 348, 316), (304, 336, 335, 303), (291, 323, 322, 290), (318, 350, 349, 317), (305, 337, 336, 304), (292, 324, 323, 291), (319, 351, 350, 318), (306, 338, 337, 305), (293, 325, 324, 292), (288, 320, 351, 319), (307, 339, 338, 306), (294, 326, 325, 293), (308, 340, 339, 307), (330, 362, 361, 329), (344, 376, 375, 343), (331, 363, 362, 330), (345, 377, 376, 344), (332, 364, 363, 331), (346, 378, 377, 345), (333, 365, 364, 332), (347, 379, 378, 346), (334, 366, 365, 333), (321, 353, 352, 320), (348, 380, 379, 347), (335, 367, 366, 334), (322, 354, 353, 321), (349, 381, 380, 348), (336, 368, 367, 335), (323, 355, 354, 322), (350, 382, 381, 349), (337, 369, 368, 336), (324, 356, 355, 323), (351, 383, 382, 350), (338, 370, 369, 337), (325, 357, 356, 324), (320, 352, 383, 351), (339, 371, 370, 338), (326, 358, 357, 325), (340, 372, 371, 339), (327, 359, 358, 326), (341, 373, 372, 340), (328, 360, 359, 327), (342, 374, 373, 341), (329, 361, 360, 328), (343, 375, 374, 342), (365, 397, 396, 364), (379, 411, 410, 378), (366, 398, 397, 365), (353, 385, 384, 352), (380, 412, 411, 379), (367, 399, 398, 366), (354, 386, 385, 353), (381, 413, 412, 380), (368, 400, 399, 367), (355, 387, 386, 354), (382, 414, 413, 381), (369, 401, 400, 368), (356, 388, 387, 355), (383, 415, 414, 382), (370, 402, 401, 369), (357, 389, 388, 356), (352, 384, 415, 383), (371, 403, 402, 370), (358, 390, 389, 357), (372, 404, 403, 371), (359, 391, 390, 358), (373, 405, 404, 372), (360, 392, 391, 359), (374, 406, 405, 373), (361, 393, 392, 360), (375, 407, 406, 374), (362, 394, 393, 361), (376, 408, 407, 375), (363, 395, 394, 362), (377, 409, 408, 376), (364, 396, 395, 363), (378, 410, 409, 377), (400, 432, 431, 399), (387, 419, 418, 386), (414, 446, 445, 413), (401, 433, 432, 400), (388, 420, 419, 387), (415, 447, 446, 414), (402, 434, 433, 401), (389, 421, 420, 388), (384, 416, 447, 415), (403, 435, 434, 402), (390, 422, 421, 389), (404, 436, 435, 403), (391, 423, 422, 390), (405, 437, 436, 404), (392, 424, 423, 391), (406, 438, 437, 405), (393, 425, 424, 392), (407, 439, 438, 406), (394, 426, 425, 393), (408, 440, 439, 407), (395, 427, 426, 394), (409, 441, 440, 408), (396, 428, 427, 395), (410, 442, 441, 409), (397, 429, 428, 396), (411, 443, 442, 410), (398, 430, 429, 397), (385, 417, 416, 384), (412, 444, 443, 411), (399, 431, 430, 398), (386, 418, 417, 385), (413, 445, 444, 412), (463, 462, 494, 495), (450, 449, 481, 482), (477, 476, 508, 509), (464, 463, 495, 496), (451, 450, 482, 483), (478, 477, 509, 510), (465, 464, 496, 497), (452, 451, 483, 484), (479, 478, 510, 511), (466, 465, 497, 498), (453, 452, 484, 485), (448, 479, 511, 480), (467, 466, 498, 499), (454, 453, 485, 486), (468, 467, 499, 500), (455, 454, 486, 487), (469, 468, 500, 501), (456, 455, 487, 488), (470, 469, 501, 502), (457, 456, 488, 489), (471, 470, 502, 503), (458, 457, 489, 490), (472, 471, 503, 504), (459, 458, 490, 491), (473, 472, 504, 505), (460, 459, 491, 492), (474, 473, 505, 506), (461, 460, 492, 493), (475, 474, 506, 507), (462, 461, 493, 494), (449, 448, 480, 481), (476, 475, 507, 508), (490, 489, 521, 522), (504, 503, 535, 536), (491, 490, 522, 523), (505, 504, 536, 537), (492, 491, 523, 524), (506, 505, 537, 538), (493, 492, 524, 525), (507, 506, 538, 539), (494, 493, 525, 526), (481, 480, 512, 513), (508, 507, 539, 540), (495, 494, 526, 527), (482, 481, 513, 514), (509, 508, 540, 541), (496, 495, 527, 528), (483, 482, 514, 515), (510, 509, 541, 542), (497, 496, 528, 529), (484, 483, 515, 516), (511, 510, 542, 543), (498, 497, 529, 530), (485, 484, 516, 517), (480, 511, 543, 512), (499, 498, 530, 531), (486, 485, 517, 518), (500, 499, 531, 532), (487, 486, 518, 519), (501, 500, 532, 533), (488, 487, 519, 520), (502, 501, 533, 534), (489, 488, 520, 521), (503, 502, 534, 535), (525, 524, 556, 557), (539, 538, 570, 571), (526, 525, 557, 558), (513, 512, 544, 545), (540, 539, 571, 572), (527, 526, 558, 559), (514, 513, 545, 546), (541, 540, 572, 573), (528, 527, 559, 560), (515, 514, 546, 547), (542, 541, 573, 574), (529, 528, 560, 561), (516, 515, 547, 548), (543, 542, 574, 575), (530, 529, 561, 562), (517, 516, 548, 549), (512, 543, 575, 544), (531, 530, 562, 563), (518, 517, 549, 550), (532, 531, 563, 564), (519, 518, 550, 551), (533, 532, 564, 565), (520, 519, 551, 552), (534, 533, 565, 566), (521, 520, 552, 553), (535, 534, 566, 567), (522, 521, 553, 554), (536, 535, 567, 568), (523, 522, 554, 555), (537, 536, 568, 569), (524, 523, 555, 556), (538, 537, 569, 570), (560, 559, 591, 592), (547, 546, 578, 579), (574, 573, 605, 606), (561, 560, 592, 593), (548, 547, 579, 580), (575, 574, 606, 607), (562, 561, 593, 594), (549, 548, 580, 581), (544, 575, 607, 576), (563, 562, 594, 595), (550, 549, 581, 582), (564, 563, 595, 596), (551, 550, 582, 583), (565, 564, 596, 597), (552, 551, 583, 584), (566, 565, 597, 598), (553, 552, 584, 585), (567, 566, 598, 599), (554, 553, 585, 586), (568, 567, 599, 600), (555, 554, 586, 587), (569, 568, 600, 601), (556, 555, 587, 588), (570, 569, 601, 602), (557, 556, 588, 589), (571, 570, 602, 603), (558, 557, 589, 590), (545, 544, 576, 577), (572, 571, 603, 604), (559, 558, 590, 591), (546, 545, 577, 578), (573, 572, 604, 605), (595, 594, 626, 627), (582, 581, 613, 614), (596, 595, 627, 628), (583, 582, 614, 615), (597, 596, 628, 629), (584, 583, 615, 616), (598, 597, 629, 630), (585, 584, 616, 617), (599, 598, 630, 631), (586, 585, 617, 618), (600, 599, 631, 632), (587, 586, 618, 619), (601, 600, 632, 633), (588, 587, 619, 620), (602, 601, 633, 634), (589, 588, 620, 621), (603, 602, 634, 635), (590, 589, 621, 622), (577, 576, 608, 609), (604, 603, 635, 636), (591, 590, 622, 623), (578, 577, 609, 610), (605, 604, 636, 637), (592, 591, 623, 624), (579, 578, 610, 611), (606, 605, 637, 638), (593, 592, 624, 625), (580, 579, 611, 612), (607, 606, 638, 639), (594, 593, 625, 626), (581, 580, 612, 613), (576, 607, 639, 608), (630, 629, 661, 662), (617, 616, 648, 649), (631, 630, 662, 663), (618, 617, 649, 650), (632, 631, 663, 664), (619, 618, 650, 651), (633, 632, 664, 665), (620, 619, 651, 652), (634, 633, 665, 666), (621, 620, 652, 653), (635, 634, 666, 667), (622, 621, 653, 654), (609, 608, 640, 641), (636, 635, 667, 668), (623, 622, 654, 655), (610, 609, 641, 642), (637, 636, 668, 669), (624, 623, 655, 656), (611, 610, 642, 643), (638, 637, 669, 670), (625, 624, 656, 657), (612, 611, 643, 644), (639, 638, 670, 671), (626, 625, 657, 658), (613, 612, 644, 645), (608, 639, 671, 640), (627, 626, 658, 659), (614, 613, 645, 646), (628, 627, 659, 660), (615, 614, 646, 647), (629, 628, 660, 661), (616, 615, 647, 648), (665, 664, 696, 697), (652, 651, 683, 684), (666, 665, 697, 698), (653, 652, 684, 685), (667, 666, 698, 699), (654, 653, 685, 686), (641, 640, 672, 673), (668, 667, 699, 700), (655, 654, 686, 687), (642, 641, 673, 674), (669, 668, 700, 701), (656, 655, 687, 688), (643, 642, 674, 675), (670, 669, 701, 702), (657, 656, 688, 689), (644, 643, 675, 676), (671, 670, 702, 703), (658, 657, 689, 690), (645, 644, 676, 677), (640, 671, 703, 672), (659, 658, 690, 691), (646, 645, 677, 678), (660, 659, 691, 692), (647, 646, 678, 679), (661, 660, 692, 693), (648, 647, 679, 680), (662, 661, 693, 694), (649, 648, 680, 681), (663, 662, 694, 695), (650, 649, 681, 682), (664, 663, 695, 696), (651, 650, 682, 683), (673, 672, 704, 705), (700, 699, 731, 732), (687, 686, 718, 719), (674, 673, 705, 706), (701, 700, 732, 733), (688, 687, 719, 720), (675, 674, 706, 707), (702, 701, 733, 734), (689, 688, 720, 721), (676, 675, 707, 708), (703, 702, 734, 735), (690, 689, 721, 722), (677, 676, 708, 709), (672, 703, 735, 704), (691, 690, 722, 723), (678, 677, 709, 710), (692, 691, 723, 724), (679, 678, 710, 711), (693, 692, 724, 725), (680, 679, 711, 712), (694, 693, 725, 726), (681, 680, 712, 713), (695, 694, 726, 727), (682, 681, 713, 714), (696, 695, 727, 728), (683, 682, 714, 715), (697, 696, 728, 729), (684, 683, 715, 716), (698, 697, 729, 730), (685, 684, 716, 717), (699, 698, 730, 731), (686, 685, 717, 718), (708, 707, 739, 740), (735, 734, 766, 767), (722, 721, 753, 754), (709, 708, 740, 741), (704, 735, 767, 736), (723, 722, 754, 755), (710, 709, 741, 742), (724, 723, 755, 756), (711, 710, 742, 743), (725, 724, 756, 757), (712, 711, 743, 744), (726, 725, 757, 758), (713, 712, 744, 745), (727, 726, 758, 759), (714, 713, 745, 746), (728, 727, 759, 760), (715, 714, 746, 747), (729, 728, 760, 761), (716, 715, 747, 748), (730, 729, 761, 762), (717, 716, 748, 749), (731, 730, 762, 763), (718, 717, 749, 750), (705, 704, 736, 737), (732, 731, 763, 764), (719, 718, 750, 751), (706, 705, 737, 738), (733, 732, 764, 765), (720, 719, 751, 752), (707, 706, 738, 739), (734, 733, 765, 766), (721, 720, 752, 753), (743, 742, 774, 775), (757, 756, 788, 789), (744, 743, 775, 776), (758, 757, 789, 790), (745, 744, 776, 777), (759, 758, 790, 791), (746, 745, 777, 778), (760, 759, 791, 792), (747, 746, 778, 779), (761, 760, 792, 793), (748, 747, 779, 780), (762, 761, 793, 794), (749, 748, 780, 781), (763, 762, 794, 795), (750, 749, 781, 782), (737, 736, 768, 769), (764, 763, 795, 796), (751, 750, 782, 783), (738, 737, 769, 770), (765, 764, 796, 797), (752, 751, 783, 784), (739, 738, 770, 771), (766, 765, 797, 798), (753, 752, 784, 785), (740, 739, 771, 772), (767, 766, 798, 799), (754, 753, 785, 786), (741, 740, 772, 773), (736, 767, 799, 768), (755, 754, 786, 787), (742, 741, 773, 774), (756, 755, 787, 788), (778, 777, 809, 810), (792, 791, 823, 824), (779, 778, 810, 811), (793, 792, 824, 825), (780, 779, 811, 812), (794, 793, 825, 826), (781, 780, 812, 813), (795, 794, 826, 827), (782, 781, 813, 814), (769, 768, 800, 801), (796, 795, 827, 828), (783, 782, 814, 815), (770, 769, 801, 802), (797, 796, 828, 829), (784, 783, 815, 816), (771, 770, 802, 803), (798, 797, 829, 830), (785, 784, 816, 817), (772, 771, 803, 804), (799, 798, 830, 831), (786, 785, 817, 818), (773, 772, 804, 805), (768, 799, 831, 800), (787, 786, 818, 819), (774, 773, 805, 806), (788, 787, 819, 820), (775, 774, 806, 807), (789, 788, 820, 821), (776, 775, 807, 808), (790, 789, 821, 822), (777, 776, 808, 809), (791, 790, 822, 823), (813, 812, 844, 845), (827, 826, 858, 859), (814, 813, 845, 846), (801, 800, 832, 833), (828, 827, 859, 860), (815, 814, 846, 847), (802, 801, 833, 834), (829, 828, 860, 861), (816, 815, 847, 848), (803, 802, 834, 835), (830, 829, 861, 862), (817, 816, 848, 849), (804, 803, 835, 836), (831, 830, 862, 863), (818, 817, 849, 850), (805, 804, 836, 837), (800, 831, 863, 832), (819, 818, 850, 851), (806, 805, 837, 838), (820, 819, 851, 852), (807, 806, 838, 839), (821, 820, 852, 853), (808, 807, 839, 840), (822, 821, 853, 854), (809, 808, 840, 841), (823, 822, 854, 855), (810, 809, 841, 842), (824, 823, 855, 856), (811, 810, 842, 843), (825, 824, 856, 857), (812, 811, 843, 844), (826, 825, 857, 858), (848, 847, 879, 880), (835, 834, 866, 867), (862, 861, 893, 894), (849, 848, 880, 881), (836, 835, 867, 868), (863, 862, 894, 895), (850, 849, 881, 882), (837, 836, 868, 869), (832, 863, 895, 864), (851, 850, 882, 883), (838, 837, 869, 870), (852, 851, 883, 884), (839, 838, 870, 871), (853, 852, 884, 885), (840, 839, 871, 872), (854, 853, 885, 886), (841, 840, 872, 873), (855, 854, 886, 887), (842, 841, 873, 874), (856, 855, 887, 888), (843, 842, 874, 875), (857, 856, 888, 889), (844, 843, 875, 876), (858, 857, 889, 890), (845, 844, 876, 877), (859, 858, 890, 891), (846, 845, 877, 878), (833, 832, 864, 865), (860, 859, 891, 892), (847, 846, 878, 879), (834, 833, 865, 866), (861, 860, 892, 893), (1, 0, 448, 449), (2, 1, 449, 450), (3, 2, 450, 451), (4, 3, 451, 452), (5, 4, 452, 453), (6, 5, 453, 454), (7, 6, 454, 455), (8, 7, 455, 456), (9, 8, 456, 457), (10, 9, 457, 458), (11, 10, 458, 459), (12, 11, 459, 460), (13, 12, 460, 461), (14, 13, 461, 462), (15, 14, 462, 463), (16, 15, 463, 464), (17, 16, 464, 465), (18, 17, 465, 466), (19, 18, 466, 467), (20, 19, 467, 468), (21, 20, 468, 469), (22, 21, 469, 470), (23, 22, 470, 471), (24, 23, 471, 472), (25, 24, 472, 473), (26, 25, 473, 474), (27, 26, 474, 475), (28, 27, 475, 476), (29, 28, 476, 477), (30, 29, 477, 478), (31, 30, 478, 479), (0, 31, 479, 448), (416, 417, 865, 864), (417, 418, 866, 865), (418, 419, 867, 866), (419, 420, 868, 867), (420, 421, 869, 868), (421, 422, 870, 869), (422, 423, 871, 870), (423, 424, 872, 871), (424, 425, 873, 872), (425, 426, 874, 873), (426, 427, 875, 874), (427, 428, 876, 875), (428, 429, 877, 876), (429, 430, 878, 877), (430, 431, 879, 878), (431, 432, 880, 879), (432, 433, 881, 880), (433, 434, 882, 881), (434, 435, 883, 882), (435, 436, 884, 883), (436, 437, 885, 884), (437, 438, 886, 885), (438, 439, 887, 886), (439, 440, 888, 887), (440, 441, 889, 888), (441, 442, 890, 889), (442, 443, 891, 890), (443, 444, 892, 891), (444, 445, 893, 892), (445, 446, 894, 893), (446, 447, 895, 894), (447, 416, 864, 895), (450, 449, 448, 479, 478, 477, 476, 475, 474, 473, 472, 471, 470, 469, 468, 467, 466, 465, 464, 463, 462, 461, 460, 459, 458, 457, 456, 455, 454, 453, 452, 451), (1, 0, 31, 30, 29, 28, 27, 26, 25, 24, 23, 22, 21, 20, 19, 18, 17, 16, 15, 14, 13, 12, 11, 10, 9, 8, 7, 6, 5, 4, 3, 2)])
me_circle.polygons.foreach_set('use_smooth', [1, 1, 1, 1, 1, 1, 1, 1, 1, 1, 1, 1, 1, 1, 1, 1, 1, 1, 1, 1, 1, 1, 1, 1, 1, 1, 1, 1, 1, 1, 1, 1, 1, 1, 1, 1, 1, 1, 1, 1, 1, 1, 1, 1, 1, 1, 1, 1, 1, 1, 1, 1, 1, 1, 1, 1, 1, 1, 1, 1, 1, 1, 1, 1, 1, 1, 1, 1, 1, 1, 1, 1, 1, 1, 1, 1, 1, 1, 1, 1, 1, 1, 1, 1, 1, 1, 1, 1, 1, 1, 1, 1, 1, 1, 1, 1, 1, 1, 1, 1, 1, 1, 1, 1, 1, 1, 1, 1, 1, 1, 1, 1, 1, 1, 1, 1, 1, 1, 1, 1, 1, 1, 1, 1, 1, 1, 1, 1, 1, 1, 1, 1, 1, 1, 1, 1, 1, 1, 1, 1, 1, 1, 1, 1, 1, 1, 1, 1, 1, 1, 1, 1, 1, 1, 1, 1, 1, 1, 1, 1, 1, 1, 1, 1, 1, 1, 1, 1, 1, 1, 1, 1, 1, 1, 1, 1, 1, 1, 1, 1, 1, 1, 1, 1, 1, 1, 1, 1, 1, 1, 1, 1, 1, 1, 1, 1, 1, 1, 1, 1, 1, 1, 1, 1, 1, 1, 1, 1, 1, 1, 1, 1, 1, 1, 1, 1, 1, 1, 1, 1, 1, 1, 1, 1, 1, 1, 1, 1, 1, 1, 1, 1, 1, 1, 1, 1, 1, 1, 1, 1, 1, 1, 1, 1, 1, 1, 1, 1, 1, 1, 1, 1, 1, 1, 1, 1, 1, 1, 1, 1, 1, 1, 1, 1, 1, 1, 1, 1, 1, 1, 1, 1, 1, 1, 1, 1, 1, 1, 1, 1, 1, 1, 1, 1, 1, 1, 1, 1, 1, 1, 1, 1, 1, 1, 1, 1, 1, 1, 1, 1, 1, 1, 1, 1, 1, 1, 1, 1, 1, 1, 1, 1, 1, 1, 1, 1, 1, 1, 1, 1, 1, 1, 1, 1, 1, 1, 1, 1, 1, 1, 1, 1, 1, 1, 1, 1, 1, 1, 1, 1, 1, 1, 1, 1, 1, 1, 1, 1, 1, 1, 1, 1, 1, 1, 1, 1, 1, 1, 1, 1, 1, 1, 1, 1, 1, 1, 1, 1, 1, 1, 1, 1, 1, 1, 1, 1, 1, 1, 1, 1, 1, 1, 1, 1, 1, 1, 1, 1, 1, 1, 1, 1, 1, 1, 1, 1, 1, 1, 1, 1, 1, 1, 1, 1, 1, 1, 1, 1, 1, 1, 1, 1, 1, 1, 1, 1, 1, 1, 1, 1, 1, 1, 1, 1, 1, 1, 1, 1, 1, 1, 1, 1, 1, 1, 1, 1, 1, 1, 1, 1, 1, 1, 1, 1, 1, 1, 1, 1, 1, 1, 1, 1, 1, 1, 1, 1, 1, 1, 1, 1, 1, 1, 1, 1, 1, 1, 1, 1, 1, 1, 1, 1, 1, 1, 1, 1, 1, 1, 1, 1, 1, 1, 1, 1, 1, 1, 1, 1, 1, 1, 1, 1, 1, 1, 1, 1, 1, 1, 1, 1, 1, 1, 1, 1, 1, 1, 1, 1, 1, 1, 1, 1, 1, 1, 1, 1, 1, 1, 1, 1, 1, 1, 1, 1, 1, 1, 1, 1, 1, 1, 1, 1, 1, 1, 1, 1, 1, 1, 1, 1, 1, 1, 1, 1, 1, 1, 1, 1, 1, 1, 1, 1, 1, 1, 1, 1, 1, 1, 1, 1, 1, 1, 1, 1, 1, 1, 1, 1, 1, 1, 1, 1, 1, 1, 1, 1, 1, 1, 1, 1, 1, 1, 1, 1, 1, 1, 1, 1, 1, 1, 1, 1, 1, 1, 1, 1, 1, 1, 1, 1, 1, 1, 1, 1, 1, 1, 1, 1, 1, 1, 1, 1, 1, 1, 1, 1, 1, 1, 1, 1, 1, 1, 1, 1, 1, 1, 1, 1, 1, 1, 1, 1, 1, 1, 1, 1, 1, 1, 1, 1, 1, 1, 1, 1, 1, 1, 1, 1, 1, 1, 1, 1, 1, 1, 1, 1, 1, 1, 1, 1, 1, 1, 1, 1, 1, 1, 1, 1, 1, 1, 1, 1, 1, 1, 1, 1, 1, 1, 1, 1, 1, 1, 1, 1, 1, 1, 1, 1, 1, 1, 1, 1, 1, 1, 1, 1, 1, 1, 1, 1, 1, 1, 1, 1, 1, 1, 1, 1, 1, 1, 1, 1, 1, 1, 1, 1, 1, 1, 1, 1, 1, 1, 1, 1, 1, 1, 1, 1, 1, 1, 1, 1, 1, 1, 1, 1, 1, 1, 1, 1, 1, 1, 1, 1, 1, 1, 1, 1, 1, 1, 1, 1, 1, 1, 1, 1, 1, 1, 1, 1, 1, 1, 1, 1, 1, 1, 1, 1, 1, 1, 1, 1, 1, 1, 1, 1, 1, 1, 1, 1, 1, 1, 1, 1, 1, 1, 1, 1, 1, 1, 1, 1, 1, 1, 1, 1, 1, 1, 1, 1, 1, 1, 1, 1, 1, 1, 1, 1, 1, 1, 1, 1, 1, 1, 1, 1, 1, 1, 1, 1, 1, 1, 1, 1, 1, 1, 1, 1, 1, 1, 1, 1, 1, 1, 1, 1, 1, 1, 1, 1, 1, 1, 1, 1, 1, 1, 1, 1, 1, 1, 1, 1, 1, 1, 1, 1, 1, 1, 1, 1, 1, 1, 1, 1, 1, 1, 1, 1, 1, 1, 1, 1, 1, 1, 1, 1, 1, 1, 1, 1, 1, 1, 1, 1, 1, 1, 1, 1, 1, 1, 1, 1, 1, 1, 1, 1, 0, 0])
me_circle.materials.append(mat_glass_material)
me_circle.use_remesh_preserve_volume = False
me_circle.use_remesh_preserve_attributes = False
me_circle.use_mirror_vertex_groups = False
me_circle.update()
me_circle_001 = bpy.data.meshes.new('Circle.001')
me_circle_001.from_pydata([(2.62e-07, 3.601, 6.19), (-0.7025, 3.531, 6.19), (-1.378, 3.327, 6.19), (-2.0, 2.994, 6.19), (-2.546, 2.546, 6.19), (-2.994, 2.0, 6.19), (-3.327, 1.378, 6.19), (-3.531, 0.7025, 6.19), (-3.601, -4.83e-07, 6.19), (-3.531, -0.7025, 6.19), (-3.327, -1.378, 6.19), (-2.994, -2.0, 6.19), (-2.546, -2.546, 6.19), (-2.0, -2.994, 6.19), (-1.378, -3.327, 6.19), (-0.7025, -3.531, 6.19), (1.435e-06, -3.601, 6.19), (0.7025, -3.531, 6.19), (1.378, -3.327, 6.19), (2.0, -2.994, 6.19), (2.546, -2.546, 6.19), (2.994, -2.0, 6.19), (3.327, -1.378, 6.19), (3.531, -0.7025, 6.19), (3.601, 2.722e-06, 6.19), (3.531, 0.7025, 6.19), (3.327, 1.378, 6.19), (2.994, 2.0, 6.19), (2.546, 2.546, 6.19), (2.0, 2.994, 6.19), (1.378, 3.327, 6.19), (0.7024, 3.531, 6.19), (2.74e-07, 3.818, 6.379), (-0.7448, 3.744, 6.379), (-1.461, 3.527, 6.379), (-2.121, 3.174, 6.379), (-2.699, 2.699, 6.379), (-3.174, 2.121, 6.379), (-3.527, 1.461, 6.379), (-3.744, 0.7448, 6.379), (-3.818, -5.273e-07, 6.379), (-3.744, -0.7448, 6.379), (-3.527, -1.461, 6.379), (-3.174, -2.121, 6.379), (-2.699, -2.699, 6.379), (-2.121, -3.174, 6.379), (-1.461, -3.527, 6.379), (-0.7448, -3.744, 6.379), (1.518e-06, -3.818, 6.379), (0.7448, -3.744, 6.379), (1.461, -3.527, 6.379), (2.121, -3.174, 6.379), (2.699, -2.699, 6.379), (3.174, -2.121, 6.379), (3.527, -1.461, 6.379), (3.744, -0.7448, 6.379), (3.818, 2.871e-06, 6.379), (3.744, 0.7448, 6.379), (3.527, 1.461, 6.379), (3.174, 2.121, 6.379), (2.699, 2.699, 6.379), (2.121, 3.174, 6.379), (1.461, 3.527, 6.379), (0.7448, 3.744, 6.379), (2.76e-07, 3.931, 6.668), (-0.767, 3.856, 6.668), (-1.504, 3.632, 6.668), (-2.184, 3.269, 6.668), (-2.78, 2.78, 6.668), (-3.269, 2.184, 6.668), (-3.632, 1.504, 6.668), (-3.856, 0.767, 6.668), (-3.931, -5.547e-07, 6.668), (-3.856, -0.767, 6.668), (-3.632, -1.504, 6.668), (-3.269, -2.184, 6.668), (-2.78, -2.78, 6.668), (-2.184, -3.269, 6.668), (-1.504, -3.632, 6.668), (-0.767, -3.856, 6.668), (1.557e-06, -3.931, 6.668), (0.767, -3.856, 6.668), (1.504, -3.632, 6.668), (2.184, -3.269, 6.668), (2.78, -2.78, 6.668), (3.269, -2.184, 6.668), (3.632, -1.504, 6.668), (3.856, -0.767, 6.668), (3.931, 2.945e-06, 6.668), (3.856, 0.767, 6.668), (3.632, 1.504, 6.668), (3.269, 2.184, 6.668), (2.78, 2.78, 6.668), (2.184, 3.269, 6.668), (1.504, 3.632, 6.668), (0.767, 3.856, 6.668), (2.76e-07, 3.931, 6.945), (-0.767, 3.856, 6.945), (-1.504, 3.632, 6.945), (-2.184, 3.269, 6.945), (-2.78, 2.78, 6.945), (-3.269, 2.184, 6.945), (-3.632, 1.504, 6.945), (-3.856, 0.767, 6.945), (-3.931, -5.547e-07, 6.945), (-3.856, -0.767, 6.945), (-3.632, -1.504, 6.945), (-3.269, -2.184, 6.945), (-2.78, -2.78, 6.945), (-2.184, -3.269, 6.945), (-1.504, -3.632, 6.945), (-0.767, -3.856, 6.945), (1.557e-06, -3.931, 6.945), (0.767, -3.856, 6.945), (1.504, -3.632, 6.945), (2.184, -3.269, 6.945), (2.78, -2.78, 6.945), (3.269, -2.184, 6.945), (3.632, -1.504, 6.945), (3.856, -0.767, 6.945), (3.931, 2.945e-06, 6.945), (3.856, 0.767, 6.945), (3.632, 1.504, 6.945), (3.269, 2.184, 6.945), (2.78, 2.78, 6.945), (2.184, 3.269, 6.945), (1.504, 3.632, 6.945), (0.767, 3.856, 6.945), (2.429e-07, 3.616, 7.159), (-0.7055, 3.547, 7.159), (-1.384, 3.341, 7.159), (-2.009, 3.007, 7.159), (-2.557, 2.557, 7.159), (-3.007, 2.009, 7.159), (-3.341, 1.384, 7.159), (-3.547, 0.7055, 7.159), (-3.616, -4.763e-07, 7.159), (-3.547, -0.7055, 7.159), (-3.341, -1.384, 7.159), (-3.007, -2.009, 7.159), (-2.557, -2.557, 7.159), (-2.009, -3.007, 7.159), (-1.384, -3.341, 7.159), (-0.7055, -3.547, 7.159), (1.421e-06, -3.616, 7.159), (0.7055, -3.547, 7.159), (1.384, -3.341, 7.159), (2.009, -3.007, 7.159), (2.557, -2.557, 7.159), (3.007, -2.009, 7.159), (3.341, -1.384, 7.159), (3.547, -0.7055, 7.159), (3.616, 2.742e-06, 7.159), (3.547, 0.7055, 7.159), (3.341, 1.384, 7.159), (3.007, 2.009, 7.159), (2.557, 2.557, 7.159), (2.009, 3.007, 7.159), (1.384, 3.341, 7.159), (0.7055, 3.547, 7.159), (1.472e-07, 2.658, 7.323), (-0.5185, 2.607, 7.323), (-1.017, 2.456, 7.323), (-1.477, 2.21, 7.323), (-1.879, 1.879, 7.323), (-2.21, 1.477, 7.323), (-2.456, 1.017, 7.323), (-2.607, 0.5185, 7.323), (-2.658, -2.768e-07, 7.323), (-2.607, -0.5185, 7.323), (-2.456, -1.017, 7.323), (-2.21, -1.477, 7.323), (-1.879, -1.879, 7.323), (-1.477, -2.21, 7.323), (-1.017, -2.456, 7.323), (-0.5185, -2.607, 7.323), (1.013e-06, -2.658, 7.323), (0.5185, -2.607, 7.323), (1.017, -2.456, 7.323), (1.477, -2.21, 7.323), (1.879, -1.879, 7.323), (2.21, -1.477, 7.323), (2.456, -1.017, 7.323), (2.607, -0.5185, 7.323), (2.658, 2.089e-06, 7.323), (2.607, 0.5185, 7.323), (2.456, 1.017, 7.323), (2.21, 1.477, 7.323), (1.879, 1.879, 7.323), (1.477, 2.21, 7.323), (1.017, 2.456, 7.323), (0.5185, 2.607, 7.323), (2.62e-07, 3.469, 6.341), (-0.6768, 3.403, 6.341), (-1.328, 3.205, 6.341), (-1.927, 2.885, 6.341), (-2.453, 2.453, 6.341), (-2.885, 1.927, 6.341), (-3.205, 1.328, 6.341), (-3.403, 0.6768, 6.341), (-3.469, -4.83e-07, 6.341), (-3.403, -0.6768, 6.341), (-3.205, -1.328, 6.341), (-2.885, -1.927, 6.341), (-2.453, -2.453, 6.341), (-1.927, -2.885, 6.341), (-1.328, -3.205, 6.341), (-0.6768, -3.403, 6.341), (1.435e-06, -3.469, 6.341), (0.6768, -3.403, 6.341), (1.328, -3.205, 6.341), (1.927, -2.885, 6.341), (2.453, -2.453, 6.341), (2.885, -1.927, 6.341), (3.205, -1.328, 6.341), (3.403, -0.6768, 6.341), (3.469, 2.722e-06, 6.341), (3.403, 0.6768, 6.341), (3.205, 1.328, 6.341), (2.885, 1.927, 6.341), (2.453, 2.453, 6.341), (1.927, 2.885, 6.341), (1.328, 3.205, 6.341), (0.6768, 3.403, 6.341), (2.74e-07, 3.653, 6.493), (-0.7127, 3.583, 6.493), (-1.398, 3.375, 6.493), (-2.03, 3.038, 6.493), (-2.583, 2.583, 6.493), (-3.038, 2.03, 6.493), (-3.375, 1.398, 6.493), (-3.583, 0.7127, 6.493), (-3.653, -5.273e-07, 6.493), (-3.583, -0.7127, 6.493), (-3.375, -1.398, 6.493), (-3.038, -2.03, 6.493), (-2.583, -2.583, 6.493), (-2.03, -3.038, 6.493), (-1.398, -3.375, 6.493), (-0.7127, -3.583, 6.493), (1.518e-06, -3.653, 6.493), (0.7127, -3.583, 6.493), (1.398, -3.375, 6.493), (2.03, -3.038, 6.493), (2.583, -2.583, 6.493), (3.038, -2.03, 6.493), (3.375, -1.398, 6.493), (3.583, -0.7127, 6.493), (3.653, 2.871e-06, 6.493), (3.583, 0.7127, 6.493), (3.375, 1.398, 6.493), (3.038, 2.03, 6.493), (2.583, 2.583, 6.493), (2.03, 3.038, 6.493), (1.398, 3.375, 6.493), (0.7127, 3.583, 6.493), (2.76e-07, 3.735, 6.705), (-0.7286, 3.663, 6.705), (-1.429, 3.45, 6.705), (-2.075, 3.105, 6.705), (-2.641, 2.641, 6.705), (-3.105, 2.075, 6.705), (-3.45, 1.429, 6.705), (-3.663, 0.7286, 6.705), (-3.735, -5.547e-07, 6.705), (-3.663, -0.7286, 6.705), (-3.45, -1.429, 6.705), (-3.105, -2.075, 6.705), (-2.641, -2.641, 6.705), (-2.075, -3.105, 6.705), (-1.429, -3.45, 6.705), (-0.7286, -3.663, 6.705), (1.557e-06, -3.735, 6.705), (0.7286, -3.663, 6.705), (1.429, -3.45, 6.705), (2.075, -3.105, 6.705), (2.641, -2.641, 6.705), (3.105, -2.075, 6.705), (3.45, -1.429, 6.705), (3.663, -0.7286, 6.705), (3.735, 2.945e-06, 6.705), (3.663, 0.7286, 6.705), (3.45, 1.429, 6.705), (3.105, 2.075, 6.705), (2.641, 2.641, 6.705), (2.075, 3.105, 6.705), (1.429, 3.45, 6.705), (0.7286, 3.663, 6.705), (2.76e-07, 3.753, 6.854), (-0.7323, 3.681, 6.854), (-1.436, 3.468, 6.854), (-2.085, 3.121, 6.854), (-2.654, 2.654, 6.854), (-3.121, 2.085, 6.854), (-3.468, 1.436, 6.854), (-3.681, 0.7322, 6.854), (-3.753, -5.547e-07, 6.854), (-3.681, -0.7323, 6.854), (-3.468, -1.436, 6.854), (-3.121, -2.085, 6.854), (-2.654, -2.654, 6.854), (-2.085, -3.121, 6.854), (-1.436, -3.468, 6.854), (-0.7322, -3.681, 6.854), (1.557e-06, -3.753, 6.854), (0.7323, -3.681, 6.854), (1.436, -3.468, 6.854), (2.085, -3.121, 6.854), (2.654, -2.654, 6.854), (3.121, -2.085, 6.854), (3.468, -1.436, 6.854), (3.681, -0.7322, 6.854), (3.753, 2.945e-06, 6.854), (3.681, 0.7323, 6.854), (3.468, 1.436, 6.854), (3.121, 2.085, 6.854), (2.654, 2.654, 6.854), (2.085, 3.121, 6.854), (1.436, 3.468, 6.854), (0.7322, 3.681, 6.854), (2.429e-07, 3.539, 6.974), (-0.6905, 3.471, 6.974), (-1.354, 3.27, 6.974), (-1.966, 2.943, 6.974), (-2.503, 2.503, 6.974), (-2.943, 1.966, 6.974), (-3.27, 1.354, 6.974), (-3.471, 0.6905, 6.974), (-3.539, -4.763e-07, 6.974), (-3.471, -0.6905, 6.974), (-3.27, -1.354, 6.974), (-2.943, -1.966, 6.974), (-2.503, -2.503, 6.974), (-1.966, -2.943, 6.974), (-1.354, -3.27, 6.974), (-0.6905, -3.471, 6.974), (1.421e-06, -3.539, 6.974), (0.6905, -3.471, 6.974), (1.354, -3.27, 6.974), (1.966, -2.943, 6.974), (2.503, -2.503, 6.974), (2.943, -1.966, 6.974), (3.27, -1.354, 6.974), (3.471, -0.6905, 6.974), (3.539, 2.742e-06, 6.974), (3.471, 0.6905, 6.974), (3.27, 1.354, 6.974), (2.943, 1.966, 6.974), (2.503, 2.503, 6.974), (1.966, 2.943, 6.974), (1.354, 3.27, 6.974), (0.6904, 3.471, 6.974), (1.472e-07, 2.64, 7.124), (-0.515, 2.589, 7.124), (-1.01, 2.439, 7.124), (-1.467, 2.195, 7.124), (-1.867, 1.867, 7.124), (-2.195, 1.467, 7.124), (-2.439, 1.01, 7.124), (-2.589, 0.515, 7.124), (-2.64, -2.768e-07, 7.124), (-2.589, -0.515, 7.124), (-2.439, -1.01, 7.124), (-2.195, -1.467, 7.124), (-1.867, -1.867, 7.124), (-1.467, -2.195, 7.124), (-1.01, -2.439, 7.124), (-0.515, -2.589, 7.124), (1.013e-06, -2.64, 7.124), (0.515, -2.589, 7.124), (1.01, -2.439, 7.124), (1.467, -2.195, 7.124), (1.867, -1.867, 7.124), (2.195, -1.467, 7.124), (2.439, -1.01, 7.124), (2.589, -0.515, 7.124), (2.64, 2.089e-06, 7.124), (2.589, 0.515, 7.124), (2.439, 1.01, 7.124), (2.195, 1.467, 7.124), (1.867, 1.867, 7.124), (1.467, 2.195, 7.124), (1.01, 2.439, 7.124), (0.515, 2.589, 7.124)], [], [(19, 20, 52, 51), (6, 7, 39, 38), (20, 21, 53, 52), (7, 8, 40, 39), (21, 22, 54, 53), (8, 9, 41, 40), (22, 23, 55, 54), (9, 10, 42, 41), (23, 24, 56, 55), (10, 11, 43, 42), (24, 25, 57, 56), (11, 12, 44, 43), (25, 26, 58, 57), (12, 13, 45, 44), (26, 27, 59, 58), (13, 14, 46, 45), (0, 1, 33, 32), (27, 28, 60, 59), (14, 15, 47, 46), (1, 2, 34, 33), (28, 29, 61, 60), (15, 16, 48, 47), (2, 3, 35, 34), (29, 30, 62, 61), (16, 17, 49, 48), (3, 4, 36, 35), (30, 31, 63, 62), (17, 18, 50, 49), (4, 5, 37, 36), (31, 0, 32, 63), (18, 19, 51, 50), (5, 6, 38, 37), (32, 33, 65, 64), (59, 60, 92, 91), (46, 47, 79, 78), (33, 34, 66, 65), (60, 61, 93, 92), (47, 48, 80, 79), (34, 35, 67, 66), (61, 62, 94, 93), (48, 49, 81, 80), (35, 36, 68, 67), (62, 63, 95, 94), (49, 50, 82, 81), (36, 37, 69, 68), (63, 32, 64, 95), (50, 51, 83, 82), (37, 38, 70, 69), (51, 52, 84, 83), (38, 39, 71, 70), (52, 53, 85, 84), (39, 40, 72, 71), (53, 54, 86, 85), (40, 41, 73, 72), (54, 55, 87, 86), (41, 42, 74, 73), (55, 56, 88, 87), (42, 43, 75, 74), (56, 57, 89, 88), (43, 44, 76, 75), (57, 58, 90, 89), (44, 45, 77, 76), (58, 59, 91, 90), (45, 46, 78, 77), (67, 68, 100, 99), (94, 95, 127, 126), (81, 82, 114, 113), (68, 69, 101, 100), (95, 64, 96, 127), (82, 83, 115, 114), (69, 70, 102, 101), (83, 84, 116, 115), (70, 71, 103, 102), (84, 85, 117, 116), (71, 72, 104, 103), (85, 86, 118, 117), (72, 73, 105, 104), (86, 87, 119, 118), (73, 74, 106, 105), (87, 88, 120, 119), (74, 75, 107, 106), (88, 89, 121, 120), (75, 76, 108, 107), (89, 90, 122, 121), (76, 77, 109, 108), (90, 91, 123, 122), (77, 78, 110, 109), (64, 65, 97, 96), (91, 92, 124, 123), (78, 79, 111, 110), (65, 66, 98, 97), (92, 93, 125, 124), (79, 80, 112, 111), (66, 67, 99, 98), (93, 94, 126, 125), (80, 81, 113, 112), (102, 103, 135, 134), (116, 117, 149, 148), (103, 104, 136, 135), (117, 118, 150, 149), (104, 105, 137, 136), (118, 119, 151, 150), (105, 106, 138, 137), (119, 120, 152, 151), (106, 107, 139, 138), (120, 121, 153, 152), (107, 108, 140, 139), (121, 122, 154, 153), (108, 109, 141, 140), (122, 123, 155, 154), (109, 110, 142, 141), (96, 97, 129, 128), (123, 124, 156, 155), (110, 111, 143, 142), (97, 98, 130, 129), (124, 125, 157, 156), (111, 112, 144, 143), (98, 99, 131, 130), (125, 126, 158, 157), (112, 113, 145, 144), (99, 100, 132, 131), (126, 127, 159, 158), (113, 114, 146, 145), (100, 101, 133, 132), (127, 96, 128, 159), (114, 115, 147, 146), (101, 102, 134, 133), (115, 116, 148, 147), (137, 138, 170, 169), (151, 152, 184, 183), (138, 139, 171, 170), (152, 153, 185, 184), (139, 140, 172, 171), (153, 154, 186, 185), (140, 141, 173, 172), (154, 155, 187, 186), (141, 142, 174, 173), (128, 129, 161, 160), (155, 156, 188, 187), (142, 143, 175, 174), (129, 130, 162, 161), (156, 157, 189, 188), (143, 144, 176, 175), (130, 131, 163, 162), (157, 158, 190, 189), (144, 145, 177, 176), (131, 132, 164, 163), (158, 159, 191, 190), (145, 146, 178, 177), (132, 133, 165, 164), (159, 128, 160, 191), (146, 147, 179, 178), (133, 134, 166, 165), (147, 148, 180, 179), (134, 135, 167, 166), (148, 149, 181, 180), (135, 136, 168, 167), (149, 150, 182, 181), (136, 137, 169, 168), (150, 151, 183, 182), (161, 162, 163, 164, 165, 166, 167, 168, 169, 170, 171, 172, 173, 174, 175, 176, 177, 178, 179, 180, 181, 182, 183, 184, 185, 186, 187, 188, 189, 190, 191, 160), (211, 243, 244, 212), (198, 230, 231, 199), (212, 244, 245, 213), (199, 231, 232, 200), (213, 245, 246, 214), (200, 232, 233, 201), (214, 246, 247, 215), (201, 233, 234, 202), (215, 247, 248, 216), (202, 234, 235, 203), (216, 248, 249, 217), (203, 235, 236, 204), (217, 249, 250, 218), (204, 236, 237, 205), (218, 250, 251, 219), (205, 237, 238, 206), (192, 224, 225, 193), (219, 251, 252, 220), (206, 238, 239, 207), (193, 225, 226, 194), (220, 252, 253, 221), (207, 239, 240, 208), (194, 226, 227, 195), (221, 253, 254, 222), (208, 240, 241, 209), (195, 227, 228, 196), (222, 254, 255, 223), (209, 241, 242, 210), (196, 228, 229, 197), (223, 255, 224, 192), (210, 242, 243, 211), (197, 229, 230, 198), (224, 256, 257, 225), (251, 283, 284, 252), (238, 270, 271, 239), (225, 257, 258, 226), (252, 284, 285, 253), (239, 271, 272, 240), (226, 258, 259, 227), (253, 285, 286, 254), (240, 272, 273, 241), (227, 259, 260, 228), (254, 286, 287, 255), (241, 273, 274, 242), (228, 260, 261, 229), (255, 287, 256, 224), (242, 274, 275, 243), (229, 261, 262, 230), (243, 275, 276, 244), (230, 262, 263, 231), (244, 276, 277, 245), (231, 263, 264, 232), (245, 277, 278, 246), (232, 264, 265, 233), (246, 278, 279, 247), (233, 265, 266, 234), (247, 279, 280, 248), (234, 266, 267, 235), (248, 280, 281, 249), (235, 267, 268, 236), (249, 281, 282, 250), (236, 268, 269, 237), (250, 282, 283, 251), (237, 269, 270, 238), (259, 291, 292, 260), (286, 318, 319, 287), (273, 305, 306, 274), (260, 292, 293, 261), (287, 319, 288, 256), (274, 306, 307, 275), (261, 293, 294, 262), (275, 307, 308, 276), (262, 294, 295, 263), (276, 308, 309, 277), (263, 295, 296, 264), (277, 309, 310, 278), (264, 296, 297, 265), (278, 310, 311, 279), (265, 297, 298, 266), (279, 311, 312, 280), (266, 298, 299, 267), (280, 312, 313, 281), (267, 299, 300, 268), (281, 313, 314, 282), (268, 300, 301, 269), (282, 314, 315, 283), (269, 301, 302, 270), (256, 288, 289, 257), (283, 315, 316, 284), (270, 302, 303, 271), (257, 289, 290, 258), (284, 316, 317, 285), (271, 303, 304, 272), (258, 290, 291, 259), (285, 317, 318, 286), (272, 304, 305, 273), (294, 326, 327, 295), (308, 340, 341, 309), (295, 327, 328, 296), (309, 341, 342, 310), (296, 328, 329, 297), (310, 342, 343, 311), (297, 329, 330, 298), (311, 343, 344, 312), (298, 330, 331, 299), (312, 344, 345, 313), (299, 331, 332, 300), (313, 345, 346, 314), (300, 332, 333, 301), (314, 346, 347, 315), (301, 333, 334, 302), (288, 320, 321, 289), (315, 347, 348, 316), (302, 334, 335, 303), (289, 321, 322, 290), (316, 348, 349, 317), (303, 335, 336, 304), (290, 322, 323, 291), (317, 349, 350, 318), (304, 336, 337, 305), (291, 323, 324, 292), (318, 350, 351, 319), (305, 337, 338, 306), (292, 324, 325, 293), (319, 351, 320, 288), (306, 338, 339, 307), (293, 325, 326, 294), (307, 339, 340, 308), (329, 361, 362, 330), (343, 375, 376, 344), (330, 362, 363, 331), (344, 376, 377, 345), (331, 363, 364, 332), (345, 377, 378, 346), (332, 364, 365, 333), (346, 378, 379, 347), (333, 365, 366, 334), (320, 352, 353, 321), (347, 379, 380, 348), (334, 366, 367, 335), (321, 353, 354, 322), (348, 380, 381, 349), (335, 367, 368, 336), (322, 354, 355, 323), (349, 381, 382, 350), (336, 368, 369, 337), (323, 355, 356, 324), (350, 382, 383, 351), (337, 369, 370, 338), (324, 356, 357, 325), (351, 383, 352, 320), (338, 370, 371, 339), (325, 357, 358, 326), (339, 371, 372, 340), (326, 358, 359, 327), (340, 372, 373, 341), (327, 359, 360, 328), (341, 373, 374, 342), (328, 360, 361, 329), (342, 374, 375, 343), (353, 352, 383, 382, 381, 380, 379, 378, 377, 376, 375, 374, 373, 372, 371, 370, 369, 368, 367, 366, 365, 364, 363, 362, 361, 360, 359, 358, 357, 356, 355, 354), (1, 0, 192, 193), (2, 1, 193, 194), (3, 2, 194, 195), (4, 3, 195, 196), (5, 4, 196, 197), (6, 5, 197, 198), (7, 6, 198, 199), (8, 7, 199, 200), (9, 8, 200, 201), (10, 9, 201, 202), (11, 10, 202, 203), (12, 11, 203, 204), (13, 12, 204, 205), (14, 13, 205, 206), (15, 14, 206, 207), (16, 15, 207, 208), (17, 16, 208, 209), (18, 17, 209, 210), (19, 18, 210, 211), (20, 19, 211, 212), (21, 20, 212, 213), (22, 21, 213, 214), (23, 22, 214, 215), (24, 23, 215, 216), (25, 24, 216, 217), (26, 25, 217, 218), (27, 26, 218, 219), (28, 27, 219, 220), (29, 28, 220, 221), (30, 29, 221, 222), (31, 30, 222, 223), (0, 31, 223, 192)])
me_circle_001.polygons.foreach_set('use_smooth', [True] * 354)
me_circle_001.materials.append(mat_lid_material)
me_circle_001.use_remesh_preserve_volume = False
me_circle_001.use_remesh_preserve_attributes = False
me_circle_001.use_mirror_vertex_groups = False
me_circle_001.update()

# ---- objects
ob_jar = bpy.data.objects.new('Jar', me_circle)
ob_jar_lid = bpy.data.objects.new('Jar Lid', me_circle_001)

# ---- transforms, parenting, visibility, modifiers, constraints
ob_jar.location = (0.0, 0.0, 0.0)
ob_jar.lineart.crease_threshold = 0.0
ob_jar_lid.parent = ob_jar
ob_jar_lid.matrix_parent_inverse = Matrix(((1.0, 0.0, -8.882e-16, -6.333e-08), (0.0, 1.0, 0.0, -4.098e-07), (0.0, 0.0, 1.0, 6.037), (0.0, 0.0, 0.0, 1.0)))
ob_jar_lid.location = (0.0, 0.0, -1.065)
ob_jar_lid.lineart.crease_threshold = 0.0

# ---- collection membership
col_collection_1.objects.link(ob_jar)
col_collection_1.objects.link(ob_jar_lid)

# ---- scene / render settings (as saved in the file)
scene.frame_start = 1; scene.frame_end = 250; scene.frame_set(1)
scene.render.engine = 'CYCLES'
scene.render.resolution_percentage = 50
scene.render.dither_intensity = 0.0
scene.cycles.use_denoising = False
scene.cycles.samples = 128
scene.cycles.sampling_pattern = 'TABULATED_SOBOL'
scene.cycles.use_adaptive_sampling = False
scene.cycles.use_light_tree = False
scene.cycles.blur_glossy = 0.0
scene.cycles.sample_clamp_indirect = 0.0
scene.view_settings.view_transform = 'Standard'
bpy.context.view_layer.update()

# ---- added for rendering (the .blend has no active camera and no usable light): camera, sun
cam_auto = bpy.data.cameras.new('AutoCamera')
cam_auto.lens = 50.0
cam_auto.sensor_width = 36.0
cam_auto.clip_end = 1000.0
ob_auto_camera = bpy.data.objects.new('AutoCamera', cam_auto)
scene.collection.objects.link(ob_auto_camera)
ob_auto_camera.location = (15.8592, -19.0311, 18.8348)
ob_auto_camera.rotation_euler = (1.09748, -7.21219e-08, 0.694738)
scene.camera = ob_auto_camera
light_auto_sun = bpy.data.lights.new('AutoSun', 'SUN')
light_auto_sun.energy = 3.0
light_auto_sun.angle = 0.0523599
ob_auto_sun = bpy.data.objects.new('AutoSun', light_auto_sun)
scene.collection.objects.link(ob_auto_sun)
ob_auto_sun.rotation_euler = (0.872665, 0.174533, 0.523599)
bpy.context.view_layer.update()
